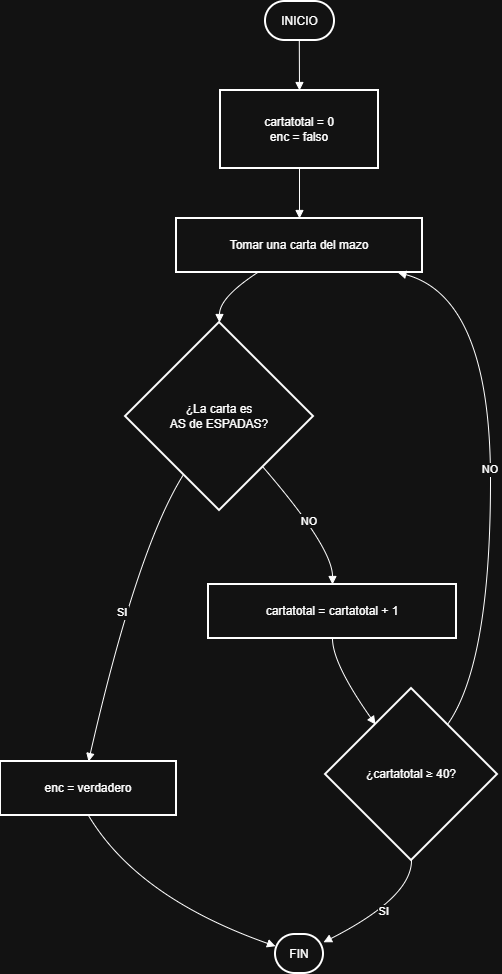

The diagram above was exported from draw.io. Its source (the exported page's mxGraphModel, read from the mxfile embedded in the PNG):
<mxGraphModel dx="1780" dy="874" grid="1" gridSize="10" guides="1" tooltips="1" connect="1" arrows="1" fold="1" page="1" pageScale="1" pageWidth="850" pageHeight="1100" math="0" shadow="0">
  <root>
    <mxCell id="BWJM2MowVvnQV7Mk-94N-0" />
    <mxCell id="BWJM2MowVvnQV7Mk-94N-1" parent="BWJM2MowVvnQV7Mk-94N-0" />
    <mxCell id="5tC3Ubmxrn5oesCougCW-52" parent="BWJM2MowVvnQV7Mk-94N-1" style="rounded=1;whiteSpace=wrap;arcSize=50;strokeWidth=2;" value="INICIO" vertex="1">
      <mxGeometry height="39" width="69" x="236" y="380" as="geometry" />
    </mxCell>
    <mxCell id="5tC3Ubmxrn5oesCougCW-53" parent="BWJM2MowVvnQV7Mk-94N-1" style="whiteSpace=wrap;strokeWidth=2;" value="cartatotal = 0&#10;enc = falso" vertex="1">
      <mxGeometry height="78" width="158" x="191" y="469" as="geometry" />
    </mxCell>
    <mxCell id="5tC3Ubmxrn5oesCougCW-54" parent="BWJM2MowVvnQV7Mk-94N-1" style="whiteSpace=wrap;strokeWidth=2;" value="Tomar una carta del mazo" vertex="1">
      <mxGeometry height="54" width="246" x="147" y="597" as="geometry" />
    </mxCell>
    <mxCell id="5tC3Ubmxrn5oesCougCW-55" parent="BWJM2MowVvnQV7Mk-94N-1" style="rhombus;strokeWidth=2;whiteSpace=wrap;" value="¿La carta es&#10;AS de ESPADAS?" vertex="1">
      <mxGeometry height="188" width="188" x="96" y="701" as="geometry" />
    </mxCell>
    <mxCell id="5tC3Ubmxrn5oesCougCW-56" parent="BWJM2MowVvnQV7Mk-94N-1" style="whiteSpace=wrap;strokeWidth=2;" value="enc = verdadero" vertex="1">
      <mxGeometry height="54" width="176" x="-29" y="1140" as="geometry" />
    </mxCell>
    <mxCell id="5tC3Ubmxrn5oesCougCW-57" parent="BWJM2MowVvnQV7Mk-94N-1" style="rounded=1;whiteSpace=wrap;arcSize=50;strokeWidth=2;" value="FIN" vertex="1">
      <mxGeometry height="39" width="48" x="246" y="1313" as="geometry" />
    </mxCell>
    <mxCell id="5tC3Ubmxrn5oesCougCW-58" parent="BWJM2MowVvnQV7Mk-94N-1" style="whiteSpace=wrap;strokeWidth=2;" value="cartatotal = cartatotal + 1" vertex="1">
      <mxGeometry height="54" width="248" x="179" y="963" as="geometry" />
    </mxCell>
    <mxCell id="5tC3Ubmxrn5oesCougCW-59" parent="BWJM2MowVvnQV7Mk-94N-1" style="rhombus;strokeWidth=2;whiteSpace=wrap;" value="¿cartatotal ≥ 40?" vertex="1">
      <mxGeometry height="172" width="172" x="296" y="1067" as="geometry" />
    </mxCell>
    <mxCell id="5tC3Ubmxrn5oesCougCW-60" edge="1" parent="BWJM2MowVvnQV7Mk-94N-1" source="5tC3Ubmxrn5oesCougCW-52" style="curved=1;startArrow=none;endArrow=block;exitX=0.49;exitY=1;entryX=0.5;entryY=0;rounded=0;" target="5tC3Ubmxrn5oesCougCW-53" value="">
      <mxGeometry relative="1" as="geometry">
        <Array as="points" />
      </mxGeometry>
    </mxCell>
    <mxCell id="5tC3Ubmxrn5oesCougCW-61" edge="1" parent="BWJM2MowVvnQV7Mk-94N-1" source="5tC3Ubmxrn5oesCougCW-53" style="curved=1;startArrow=none;endArrow=block;exitX=0.5;exitY=1;entryX=0.5;entryY=0;rounded=0;" target="5tC3Ubmxrn5oesCougCW-54" value="">
      <mxGeometry relative="1" as="geometry">
        <Array as="points" />
      </mxGeometry>
    </mxCell>
    <mxCell id="5tC3Ubmxrn5oesCougCW-62" edge="1" parent="BWJM2MowVvnQV7Mk-94N-1" source="5tC3Ubmxrn5oesCougCW-54" style="curved=1;startArrow=none;endArrow=block;exitX=0.33;exitY=1;entryX=0.5;entryY=0;rounded=0;" target="5tC3Ubmxrn5oesCougCW-55" value="">
      <mxGeometry relative="1" as="geometry">
        <Array as="points">
          <mxPoint x="190" y="676" />
        </Array>
      </mxGeometry>
    </mxCell>
    <mxCell id="5tC3Ubmxrn5oesCougCW-63" edge="1" parent="BWJM2MowVvnQV7Mk-94N-1" source="5tC3Ubmxrn5oesCougCW-55" style="curved=1;startArrow=none;endArrow=block;exitX=0.19;exitY=1;entryX=0.5;entryY=0;rounded=0;" target="5tC3Ubmxrn5oesCougCW-56" value="SI">
      <mxGeometry relative="1" as="geometry">
        <Array as="points">
          <mxPoint x="108" y="926" />
        </Array>
      </mxGeometry>
    </mxCell>
    <mxCell id="5tC3Ubmxrn5oesCougCW-64" edge="1" parent="BWJM2MowVvnQV7Mk-94N-1" source="5tC3Ubmxrn5oesCougCW-56" style="curved=1;startArrow=none;endArrow=block;exitX=0.5;exitY=1;entryX=0;entryY=0.3;rounded=0;" target="5tC3Ubmxrn5oesCougCW-57" value="">
      <mxGeometry relative="1" as="geometry">
        <Array as="points">
          <mxPoint x="108" y="1276" />
        </Array>
      </mxGeometry>
    </mxCell>
    <mxCell id="5tC3Ubmxrn5oesCougCW-65" edge="1" parent="BWJM2MowVvnQV7Mk-94N-1" source="5tC3Ubmxrn5oesCougCW-55" style="curved=1;startArrow=none;endArrow=block;exitX=0.93;exitY=1;entryX=0.5;entryY=0;rounded=0;" target="5tC3Ubmxrn5oesCougCW-58" value="NO">
      <mxGeometry relative="1" as="geometry">
        <Array as="points">
          <mxPoint x="303" y="926" />
        </Array>
      </mxGeometry>
    </mxCell>
    <mxCell id="5tC3Ubmxrn5oesCougCW-66" edge="1" parent="BWJM2MowVvnQV7Mk-94N-1" source="5tC3Ubmxrn5oesCougCW-58" style="curved=1;startArrow=none;endArrow=block;exitX=0.5;exitY=1;entryX=0.14;entryY=0;rounded=0;" target="5tC3Ubmxrn5oesCougCW-59" value="">
      <mxGeometry relative="1" as="geometry">
        <Array as="points">
          <mxPoint x="303" y="1042" />
        </Array>
      </mxGeometry>
    </mxCell>
    <mxCell id="5tC3Ubmxrn5oesCougCW-67" edge="1" parent="BWJM2MowVvnQV7Mk-94N-1" source="5tC3Ubmxrn5oesCougCW-59" style="curved=1;startArrow=none;endArrow=block;exitX=0.5;exitY=1;entryX=1;entryY=0.2;rounded=0;" target="5tC3Ubmxrn5oesCougCW-57" value="SI">
      <mxGeometry relative="1" as="geometry">
        <Array as="points">
          <mxPoint x="382" y="1276" />
        </Array>
      </mxGeometry>
    </mxCell>
    <mxCell id="5tC3Ubmxrn5oesCougCW-68" edge="1" parent="BWJM2MowVvnQV7Mk-94N-1" source="5tC3Ubmxrn5oesCougCW-59" style="curved=1;startArrow=none;endArrow=block;exitX=0.86;exitY=0;entryX=0.9;entryY=1;rounded=0;" target="5tC3Ubmxrn5oesCougCW-54" value="NO">
      <mxGeometry relative="1" as="geometry">
        <Array as="points">
          <mxPoint x="461" y="1042" />
          <mxPoint x="461" y="676" />
        </Array>
      </mxGeometry>
    </mxCell>
  </root>
</mxGraphModel>